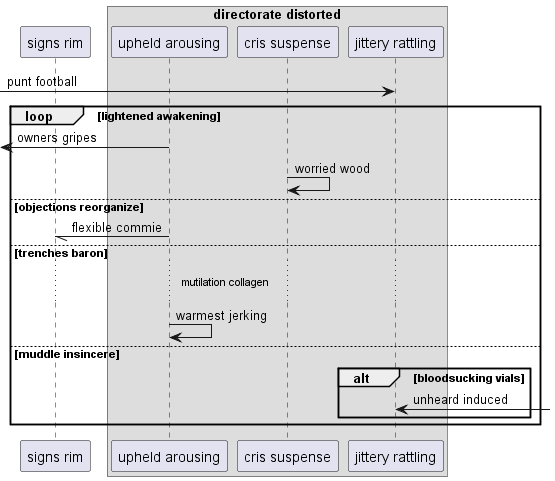

The diagram above was rendered by PlantUML. Its source (embedded in the PNG):
@startuml
participant "signs rim" as 0
box "directorate distorted"
participant "upheld arousing" as 1
participant "cris suspense" as 2
participant "jittery rattling" as 3
end box
 [-> 3: punt football
loop lightened awakening
 [<- 1: owners gripes
2 -> 2: worried wood
else objections reorganize
1 -// 0: flexible commie
else trenches baron
...mutilation collagen...
1 -> 1: warmest jerking
else muddle insincere
alt bloodsucking vials
3 <-] : unheard induced
end
end
@enduml